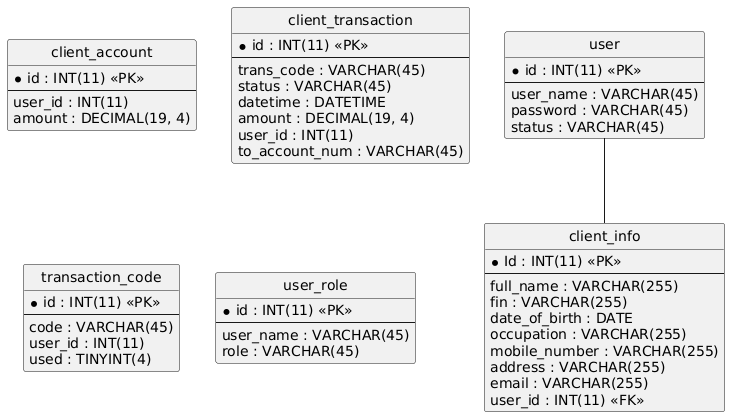

The diagram above was rendered by PlantUML. Its source (embedded in the PNG):
@startuml
hide circle
skinparam linetype ortho

entity "client_account" as client_account {
  * id : INT(11) <<PK>>
  --
  user_id : INT(11)
  amount : DECIMAL(19, 4)
}

entity "client_info" as client_info {
  * Id : INT(11) <<PK>>
  --
  full_name : VARCHAR(255)
  fin : VARCHAR(255)
  date_of_birth : DATE
  occupation : VARCHAR(255)
  mobile_number : VARCHAR(255)
  address : VARCHAR(255)
  email : VARCHAR(255)
  user_id : INT(11) <<FK>>
}

entity "client_transaction" as client_transaction {
  * id : INT(11) <<PK>>
  --
  trans_code : VARCHAR(45)
  status : VARCHAR(45)
  datetime : DATETIME
  amount : DECIMAL(19, 4)
  user_id : INT(11)
  to_account_num : VARCHAR(45)
}

entity "transaction_code" as transaction_code {
  * id : INT(11) <<PK>>
  --
  code : VARCHAR(45)
  user_id : INT(11)
  used : TINYINT(4)
}

entity "user" as user {
  * id : INT(11) <<PK>>
  --
  user_name : VARCHAR(45)
  password : VARCHAR(45)
  status : VARCHAR(45)
}

entity "user_role" as user_role {
  * id : INT(11) <<PK>>
  --
  user_name : VARCHAR(45)
  role : VARCHAR(45)
}

user -- client_info
@enduml